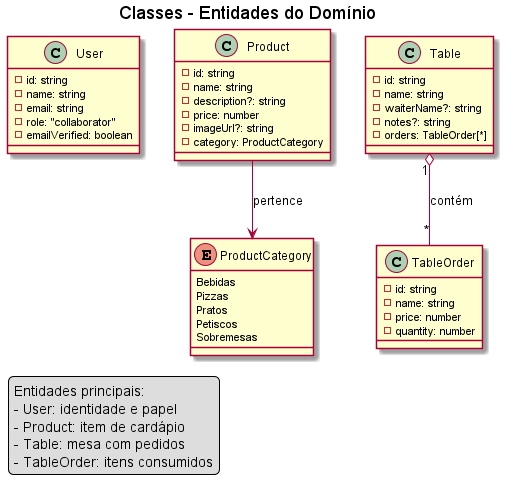

The diagram above was rendered by PlantUML. Its source (embedded in the PNG):
@startuml
title Classes - Entidades do Domínio

class User {
  - id: string
  - name: string
  - email: string
  - role: "collaborator"
  - emailVerified: boolean
}

class Product {
  - id: string
  - name: string
  - description?: string
  - price: number
  - imageUrl?: string
  - category: ProductCategory
}

enum ProductCategory {
  Bebidas
  Pizzas
  Pratos
  Petiscos
  Sobremesas
}

class Table {
  - id: string
  - name: string
  - waiterName?: string
  - notes?: string
  - orders: TableOrder[*]
}

class TableOrder {
  - id: string
  - name: string
  - price: number
  - quantity: number
}

Table "1" o-- "*" TableOrder : contém
Product --> ProductCategory : pertence

legend left
Entidades principais:
- User: identidade e papel
- Product: item de cardápio
- Table: mesa com pedidos
- TableOrder: itens consumidos
endlegend
@enduml